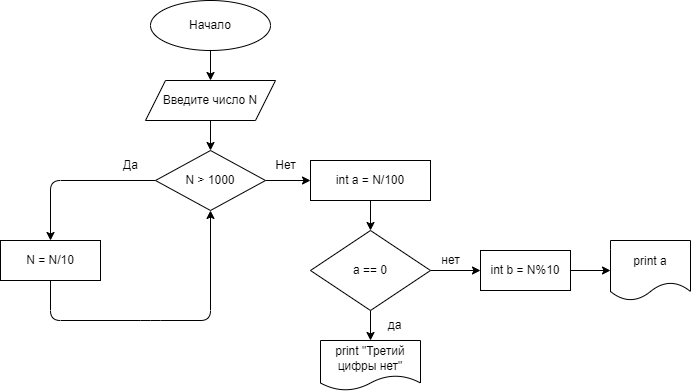

The diagram above was exported from draw.io. Its source (the exported page's mxGraphModel, read from the mxfile embedded in the PNG):
<mxGraphModel dx="986" dy="215" grid="1" gridSize="10" guides="1" tooltips="1" connect="1" arrows="1" fold="1" page="1" pageScale="1" pageWidth="827" pageHeight="1169" math="0" shadow="0">
  <root>
    <mxCell id="0" />
    <mxCell id="1" parent="0" />
    <mxCell id="4" value="" style="edgeStyle=none;html=1;" parent="1" source="2" target="3" edge="1">
      <mxGeometry relative="1" as="geometry" />
    </mxCell>
    <mxCell id="2" value="Начало" style="ellipse;whiteSpace=wrap;html=1;" parent="1" vertex="1">
      <mxGeometry x="210" y="20" width="120" height="50" as="geometry" />
    </mxCell>
    <mxCell id="26" value="" style="edgeStyle=none;html=1;" edge="1" parent="1" source="3" target="18">
      <mxGeometry relative="1" as="geometry" />
    </mxCell>
    <mxCell id="3" value="Введите число N" style="shape=parallelogram;perimeter=parallelogramPerimeter;whiteSpace=wrap;html=1;fixedSize=1;" parent="1" vertex="1">
      <mxGeometry x="205" y="100" width="130" height="40" as="geometry" />
    </mxCell>
    <mxCell id="10" value="" style="edgeStyle=none;html=1;" parent="1" source="5" target="9" edge="1">
      <mxGeometry relative="1" as="geometry" />
    </mxCell>
    <mxCell id="14" value="" style="edgeStyle=none;html=1;" parent="1" source="5" target="13" edge="1">
      <mxGeometry relative="1" as="geometry" />
    </mxCell>
    <mxCell id="5" value="a == 0" style="rhombus;whiteSpace=wrap;html=1;" parent="1" vertex="1">
      <mxGeometry x="370" y="250" width="120" height="80" as="geometry" />
    </mxCell>
    <mxCell id="27" value="" style="edgeStyle=none;html=1;" edge="1" parent="1" source="6" target="5">
      <mxGeometry relative="1" as="geometry" />
    </mxCell>
    <mxCell id="6" value="int a = N/100" style="rounded=0;whiteSpace=wrap;html=1;" parent="1" vertex="1">
      <mxGeometry x="370" y="180" width="120" height="40" as="geometry" />
    </mxCell>
    <mxCell id="9" value="print &quot;Третий цифры нет&quot;" style="shape=document;whiteSpace=wrap;html=1;boundedLbl=1;" parent="1" vertex="1">
      <mxGeometry x="380" y="360" width="100" height="50" as="geometry" />
    </mxCell>
    <mxCell id="11" value="print a" style="shape=document;whiteSpace=wrap;html=1;boundedLbl=1;" parent="1" vertex="1">
      <mxGeometry x="670" y="260" width="80" height="60" as="geometry" />
    </mxCell>
    <mxCell id="15" value="" style="edgeStyle=none;html=1;" parent="1" source="13" target="11" edge="1">
      <mxGeometry relative="1" as="geometry" />
    </mxCell>
    <mxCell id="13" value="int b = N%10" style="rounded=0;whiteSpace=wrap;html=1;" parent="1" vertex="1">
      <mxGeometry x="540" y="270" width="90" height="40" as="geometry" />
    </mxCell>
    <mxCell id="16" value="да" style="text;html=1;align=center;verticalAlign=middle;resizable=0;points=[];autosize=1;strokeColor=none;fillColor=none;" parent="1" vertex="1">
      <mxGeometry x="434" y="330" width="40" height="30" as="geometry" />
    </mxCell>
    <mxCell id="17" value="нет" style="text;html=1;align=center;verticalAlign=middle;resizable=0;points=[];autosize=1;strokeColor=none;fillColor=none;" parent="1" vertex="1">
      <mxGeometry x="490" y="265" width="40" height="30" as="geometry" />
    </mxCell>
    <mxCell id="21" value="" style="edgeStyle=none;html=1;" parent="1" source="18" target="20" edge="1">
      <mxGeometry relative="1" as="geometry">
        <Array as="points">
          <mxPoint x="110" y="200" />
        </Array>
      </mxGeometry>
    </mxCell>
    <mxCell id="28" value="" style="edgeStyle=none;html=1;" edge="1" parent="1" source="18" target="6">
      <mxGeometry relative="1" as="geometry" />
    </mxCell>
    <mxCell id="18" value="N &amp;gt; 1000" style="rhombus;whiteSpace=wrap;html=1;" parent="1" vertex="1">
      <mxGeometry x="215" y="170" width="110" height="60" as="geometry" />
    </mxCell>
    <mxCell id="24" style="edgeStyle=none;html=1;entryX=0.5;entryY=1;entryDx=0;entryDy=0;" parent="1" source="20" target="18" edge="1">
      <mxGeometry relative="1" as="geometry">
        <Array as="points">
          <mxPoint x="110" y="340" />
          <mxPoint x="210" y="340" />
          <mxPoint x="270" y="340" />
        </Array>
      </mxGeometry>
    </mxCell>
    <mxCell id="20" value="N = N/10" style="rounded=0;whiteSpace=wrap;html=1;" parent="1" vertex="1">
      <mxGeometry x="60" y="260" width="100" height="40" as="geometry" />
    </mxCell>
    <mxCell id="22" value="Да" style="text;html=1;align=center;verticalAlign=middle;resizable=0;points=[];autosize=1;strokeColor=none;fillColor=none;" parent="1" vertex="1">
      <mxGeometry x="170" y="170" width="40" height="30" as="geometry" />
    </mxCell>
    <mxCell id="29" value="Нет" style="text;html=1;align=center;verticalAlign=middle;resizable=0;points=[];autosize=1;strokeColor=none;fillColor=none;" vertex="1" parent="1">
      <mxGeometry x="325" y="170" width="40" height="30" as="geometry" />
    </mxCell>
  </root>
</mxGraphModel>